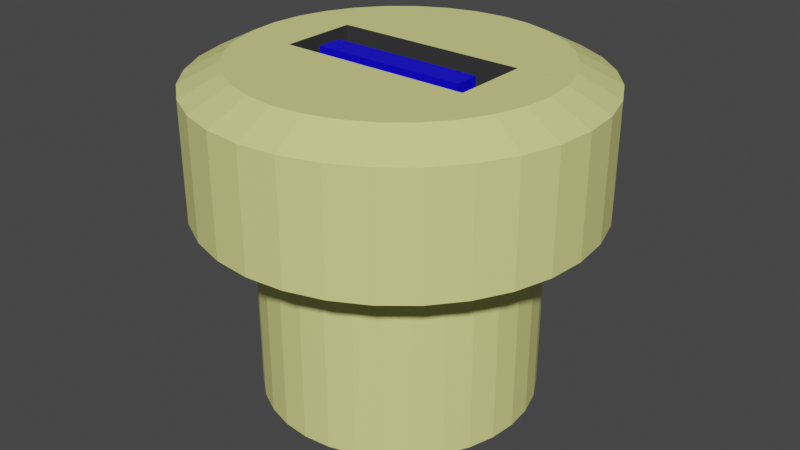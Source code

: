 # Source: usb_slotblend.blend  (saved by Blender 2.93.21; exported with 4.5.12 LTS)
import bpy
from mathutils import Matrix  # noqa: F401  (used for matrix-valued properties, if any)

bpy.ops.wm.read_factory_settings(use_empty=True)
scene = bpy.context.scene
scene.name = 'Scene'

# ---- collections
col_collection = bpy.data.collections.new('Collection'); scene.collection.children.link(col_collection)

# ---- materials (node trees are filled in below, after node groups)
mat_blue = bpy.data.materials.new('Blue')
mat_blue.use_transparent_shadow = False
mat_base = bpy.data.materials.new('Base')
mat_base.use_transparent_shadow = False
mat_metal = bpy.data.materials.new('Metal')
mat_metal.use_transparent_shadow = False

# ---- material node trees
mat_blue.use_nodes = True; mat_blue.node_tree.nodes.clear()
_N = mat_blue.node_tree.nodes; _L = mat_blue.node_tree.links
n0 = _N.new('ShaderNodeBsdfPrincipled'); n0.name = 'Principled BSDF'; n0.location = (10, 300)
n0.distribution = 'GGX'
n0.subsurface_method = 'BURLEY'
n0.inputs[0].default_value = (0.004765, 0.0, 0.8, 1.0)
n0.inputs[3].default_value = 1.45
n0.inputs[27].default_value = (0.0, 0.0, 0.0, 1.0)
n0.inputs[28].default_value = 1.0
n1 = _N.new('ShaderNodeOutputMaterial'); n1.name = 'Material Output'; n1.location = (300, 300)
_L.new(n0.outputs[0], n1.inputs[0])
n1.is_active_output = True
mat_base.use_nodes = True; mat_base.node_tree.nodes.clear()
_N = mat_base.node_tree.nodes; _L = mat_base.node_tree.links
n0 = _N.new('ShaderNodeBsdfPrincipled'); n0.name = 'Principled BSDF'; n0.location = (10, 300)
n0.distribution = 'GGX'
n0.subsurface_method = 'BURLEY'
n0.inputs[0].default_value = (0.8, 0.7943, 0.2793, 1.0)
n0.inputs[3].default_value = 1.45
n0.inputs[27].default_value = (0.0, 0.0, 0.0, 1.0)
n0.inputs[28].default_value = 1.0
n1 = _N.new('ShaderNodeOutputMaterial'); n1.name = 'Material Output'; n1.location = (300, 300)
_L.new(n0.outputs[0], n1.inputs[0])
n1.is_active_output = True
mat_metal.use_nodes = True; mat_metal.node_tree.nodes.clear()
_N = mat_metal.node_tree.nodes; _L = mat_metal.node_tree.links
n0 = _N.new('ShaderNodeBsdfPrincipled'); n0.name = 'Principled BSDF'; n0.location = (10, 300)
n0.distribution = 'GGX'
n0.subsurface_method = 'BURLEY'
n0.inputs[0].default_value = (0.04045, 0.04045, 0.04045, 1.0)
n0.inputs[3].default_value = 1.45
n0.inputs[27].default_value = (0.0, 0.0, 0.0, 1.0)
n0.inputs[28].default_value = 1.0
n1 = _N.new('ShaderNodeOutputMaterial'); n1.name = 'Material Output'; n1.location = (300, 300)
_L.new(n0.outputs[0], n1.inputs[0])
n1.is_active_output = True

# ---- world
world_world = bpy.data.worlds.new('World'); scene.world = world_world
world_world.use_nodes = True; world_world.node_tree.nodes.clear()
_N = world_world.node_tree.nodes; _L = world_world.node_tree.links
n0 = _N.new('ShaderNodeOutputWorld'); n0.name = 'World Output'; n0.location = (300, 300)
n1 = _N.new('ShaderNodeBackground'); n1.name = 'Background'; n1.location = (10, 300)
n1.inputs[0].default_value = (0.05088, 0.05088, 0.05088, 1.0)
_L.new(n1.outputs[0], n0.inputs[0])
n0.is_active_output = True
world_world.color = (0.05088, 0.05088, 0.05088)
world_world.use_sun_shadow = False
world_world.sun_shadow_jitter_overblur = 0.0

# ---- meshes
me_cylinder = bpy.data.meshes.new('Cylinder')
me_cylinder.from_pydata([(0.0, 1.0, -1.0), (0.0, 1.0, 1.0), (0.1951, 0.9808, -1.0), (0.1951, 0.9808, 1.0), (0.3827, 0.9239, -1.0), (0.3827, 0.9239, 1.0), (0.5556, 0.8315, -1.0), (0.5556, 0.8315, 1.0), (0.7071, 0.7071, -1.0), (0.7071, 0.7071, 1.0), (0.8315, 0.5556, -1.0), (0.8315, 0.5556, 1.0), (0.9239, 0.3827, -1.0), (0.9239, 0.3827, 1.0), (0.9808, 0.1951, -1.0), (0.9808, 0.1951, 1.0), (1.0, -4.371e-08, -1.0), (1.0, -4.371e-08, 1.0), (0.9808, -0.1951, -1.0), (0.9808, -0.1951, 1.0), (0.9239, -0.3827, -1.0), (0.9239, -0.3827, 1.0), (0.8315, -0.5556, -1.0), (0.8315, -0.5556, 1.0), (0.7071, -0.7071, -1.0), (0.7071, -0.7071, 1.0), (0.5556, -0.8315, -1.0), (0.5556, -0.8315, 1.0), (0.3827, -0.9239, -1.0), (0.3827, -0.9239, 1.0), (0.1951, -0.9808, -1.0), (0.1951, -0.9808, 1.0), (-8.742e-08, -1.0, -1.0), (-8.742e-08, -1.0, 1.0), (-0.1951, -0.9808, -1.0), (-0.1951, -0.9808, 1.0), (-0.3827, -0.9239, -1.0), (-0.3827, -0.9239, 1.0), (-0.5556, -0.8315, -1.0), (-0.5556, -0.8315, 1.0), (-0.7071, -0.7071, -1.0), (-0.7071, -0.7071, 1.0), (-0.8315, -0.5556, -1.0), (-0.8315, -0.5556, 1.0), (-0.9239, -0.3827, -1.0), (-0.9239, -0.3827, 1.0), (-0.9808, -0.1951, -1.0), (-0.9808, -0.1951, 1.0), (-1.0, 1.192e-08, -1.0), (-1.0, 1.192e-08, 1.0), (-0.9808, 0.1951, -1.0), (-0.9808, 0.1951, 1.0), (-0.9239, 0.3827, -1.0), (-0.9239, 0.3827, 1.0), (-0.8315, 0.5556, -1.0), (-0.8315, 0.5556, 1.0), (-0.7071, 0.7071, -1.0), (-0.7071, 0.7071, 1.0), (-0.5556, 0.8315, -1.0), (-0.5556, 0.8315, 1.0), (-0.3827, 0.9239, -1.0), (-0.3827, 0.9239, 1.0), (-0.1951, 0.9808, -1.0), (-0.1951, 0.9808, 1.0), (4.191e-09, 0.7, -1.0), (0.1366, 0.6865, -1.0), (0.2679, 0.6467, -1.0), (0.3889, 0.582, -1.0), (0.495, 0.495, -1.0), (0.582, 0.3889, -1.0), (0.6467, 0.2679, -1.0), (0.6865, 0.1366, -1.0), (0.7, -3.619e-08, -1.0), (0.6865, -0.1366, -1.0), (0.6467, -0.2679, -1.0), (0.582, -0.3889, -1.0), (0.495, -0.495, -1.0), (0.3889, -0.582, -1.0), (0.2679, -0.6467, -1.0), (0.1366, -0.6865, -1.0), (-5.7e-08, -0.7, -1.0), (-0.1366, -0.6865, -1.0), (-0.2679, -0.6467, -1.0), (-0.3889, -0.582, -1.0), (-0.495, -0.495, -1.0), (-0.582, -0.3889, -1.0), (-0.6467, -0.2679, -1.0), (-0.6865, -0.1366, -1.0), (-0.7, 2.759e-09, -1.0), (-0.6865, 0.1366, -1.0), (-0.6467, 0.2679, -1.0), (-0.582, 0.3889, -1.0), (-0.495, 0.495, -1.0), (-0.3889, 0.582, -1.0), (-0.2679, 0.6467, -1.0), (-0.1366, 0.6865, -1.0), (2.319e-08, 0.7, -4.333), (0.1366, 0.6865, -4.333), (0.2679, 0.6467, -4.333), (0.3889, 0.582, -4.333), (0.495, 0.495, -4.333), (0.582, 0.3889, -4.333), (0.6467, 0.2679, -4.333), (0.6865, 0.1366, -4.333), (0.7, -3.619e-08, -4.333), (0.6865, -0.1366, -4.333), (0.6467, -0.2679, -4.333), (0.582, -0.3889, -4.333), (0.495, -0.495, -4.333), (0.3889, -0.582, -4.333), (0.2679, -0.6467, -4.333), (0.1366, -0.6865, -4.333), (-3.801e-08, -0.7, -4.333), (-0.1366, -0.6865, -4.333), (-0.2679, -0.6467, -4.333), (-0.3889, -0.582, -4.333), (-0.495, -0.495, -4.333), (-0.582, -0.3889, -4.333), (-0.6467, -0.2679, -4.333), (-0.6865, -0.1366, -4.333), (-0.7, 2.759e-09, -4.333), (-0.6865, 0.1366, -4.333), (-0.6467, 0.2679, -4.333), (-0.582, 0.3889, -4.333), (-0.495, 0.495, -4.333), (-0.3889, 0.582, -4.333), (-0.2679, 0.6467, -4.333), (-0.1366, 0.6865, -4.333), (0.1561, 0.7846, 1.333), (2.794e-09, 0.8, 1.333), (0.3061, 0.7391, 1.333), (0.4445, 0.6652, 1.333), (0.5657, 0.5657, 1.333), (0.6652, 0.4445, 1.333), (0.7391, 0.3061, 1.333), (0.7846, 0.1561, 1.333), (0.8, -3.869e-08, 1.333), (0.7846, -0.1561, 1.333), (0.7391, -0.3061, 1.333), (0.6652, -0.4445, 1.333), (0.5657, -0.5657, 1.333), (0.4445, -0.6652, 1.333), (0.3061, -0.7391, 1.333), (0.1561, -0.7846, 1.333), (-6.714e-08, -0.8, 1.333), (-0.1561, -0.7846, 1.333), (-0.3061, -0.7391, 1.333), (-0.4445, -0.6652, 1.333), (-0.5657, -0.5657, 1.333), (-0.6652, -0.4445, 1.333), (-0.7391, -0.3061, 1.333), (-0.7846, -0.1561, 1.333), (-0.8, 5.815e-09, 1.333), (-0.7846, 0.1561, 1.333), (-0.7391, 0.3061, 1.333), (-0.6652, 0.4445, 1.333), (-0.5657, 0.5657, 1.333), (-0.4445, 0.6652, 1.333), (-0.3061, 0.7391, 1.333), (-0.1561, 0.7846, 1.333), (0.1405, 0.7062, 1.333), (4.889e-09, 0.72, 1.333), (0.2755, 0.6652, 1.333), (0.4, 0.5987, 1.333), (0.5091, 0.5091, 1.333), (0.5987, 0.4, 1.333), (0.6652, 0.2755, 1.333), (0.7062, 0.1405, 1.333), (0.72, -3.482e-08, 1.333), (0.7062, -0.1405, 1.333), (0.6652, -0.2755, 1.333), (0.5987, -0.4, 1.333), (0.5091, -0.5091, 1.333), (0.4, -0.5987, 1.333), (0.2755, -0.6652, 1.333), (0.1405, -0.7062, 1.333), (-5.805e-08, -0.72, 1.333), (-0.1405, -0.7062, 1.333), (-0.2755, -0.6652, 1.333), (-0.4, -0.5987, 1.333), (-0.5091, -0.5091, 1.333), (-0.5987, -0.4, 1.333), (-0.6652, -0.2755, 1.333), (-0.7062, -0.1405, 1.333), (-0.72, 5.233e-09, 1.333), (-0.7062, 0.1405, 1.333), (-0.6652, 0.2755, 1.333), (-0.5987, 0.4, 1.333), (-0.5091, 0.5091, 1.333), (-0.4, 0.5987, 1.333), (-0.2755, 0.6652, 1.333), (-0.1405, 0.7062, 1.333), (0.1405, 0.7062, 1.333), (4.889e-09, 0.72, 1.333), (0.2755, 0.6652, 1.333), (0.4, 0.5987, 1.333), (0.5091, 0.5091, 1.333), (0.5987, 0.4, 1.333), (0.6652, 0.2755, 1.333), (0.7062, 0.1405, 1.333), (0.72, -3.482e-08, 1.333), (0.7062, -0.1405, 1.333), (0.6652, -0.2755, 1.333), (0.5987, -0.4, 1.333), (0.5091, -0.5091, 1.333), (0.4, -0.5987, 1.333), (0.2755, -0.6652, 1.333), (0.1405, -0.7062, 1.333), (-5.805e-08, -0.72, 1.333), (-0.1405, -0.7062, 1.333), (-0.2755, -0.6652, 1.333), (-0.4, -0.5987, 1.333), (-0.5091, -0.5091, 1.333), (-0.5987, -0.4, 1.333), (-0.6652, -0.2755, 1.333), (-0.7062, -0.1405, 1.333), (-0.72, 5.233e-09, 1.333), (-0.7062, 0.1405, 1.333), (-0.6652, 0.2755, 1.333), (-0.5987, 0.4, 1.333), (-0.5091, 0.5091, 1.333), (-0.4, 0.5987, 1.333), (-0.2755, 0.6652, 1.333), (-0.1405, 0.7062, 1.333), (-0.5, -0.2, -1.77), (-0.5, 0.2, -1.77), (0.5, -0.2, -1.77), (0.5, 0.2, -1.77), (0.5, -0.2, 1.333), (0.5, 0.2, 1.333), (0.5, -0.1324, 1.333), (-0.5, -0.2, 1.333), (-0.5, 0.2, 1.333), (-0.5, -0.1, -1.77), (-0.5, 0.0, -1.77), (-0.5, 0.1, -1.77), (0.5, -0.1, -1.77), (0.5, 0.0, -1.77), (0.5, 0.1, -1.77), (-0.5, -0.1, 1.333), (-0.5, 0.0, 1.333), (-0.5, 0.1, 1.333), (-0.4, -0.1, -1.77), (-0.4, 0.03, -1.77), (0.4, -0.1, -1.77), (0.4, 0.03, -1.77), (-0.4, -0.1, 1.297), (-0.4, 0.03, 1.297), (0.4, -0.1, 1.297), (0.4, 0.03, 1.297), (-0.5, 0.2, -0.385), (0.0, 0.2, -1.77), (0.0, 0.2, 1.333), (0.5, 0.2, -0.385), (0.0, 0.2, -0.385), (-0.5, 0.2, 0.3075), (0.25, 0.2, -1.77), (-0.25, 0.2, 1.333), (0.5, 0.2, 0.3075), (-0.5, 0.2, -1.078), (-0.25, 0.2, -1.77), (0.25, 0.2, 1.333), (0.5, 0.2, -1.078), (0.25, 0.2, -0.385), (-0.25, 0.2, -0.385), (0.0, 0.2, 0.3075), (0.0, 0.2, -1.078), (-0.25, 0.2, -1.078), (0.25, 0.2, -1.078), (-0.5, 0.2, 0.6537), (0.375, 0.2, -1.77), (-0.375, 0.2, 1.333), (0.5, 0.2, 0.6537), (-0.5, 0.2, -0.7313), (-0.125, 0.2, -1.77), (0.125, 0.2, 1.333), (0.5, 0.2, -0.7313), (0.375, 0.2, -0.385), (-0.125, 0.2, -0.385), (0.0, 0.2, 0.6537), (0.0, 0.2, -0.7313), (-0.5, 0.2, -0.03876), (0.125, 0.2, -1.77), (-0.125, 0.2, 1.333), (0.5, 0.2, -0.03876), (-0.5, 0.2, -1.424), (-0.375, 0.2, -1.77), (0.375, 0.2, 1.333), (0.5, 0.2, -1.424), (0.125, 0.2, -0.385), (-0.375, 0.2, -0.385), (0.0, 0.2, -0.03876), (0.0, 0.2, -1.424), (-0.125, 0.2, -1.078), (-0.375, 0.2, -1.078), (-0.25, 0.2, -0.7313), (-0.25, 0.2, -1.424), (-0.125, 0.2, 0.3075), (-0.375, 0.2, 0.3075), (-0.25, 0.2, 0.6537), (-0.25, 0.2, -0.03876), (0.375, 0.2, 0.3075), (0.125, 0.2, 0.3075), (0.25, 0.2, 0.6537), (0.25, 0.2, -0.03876), (0.375, 0.2, -1.078), (0.125, 0.2, -1.078), (0.25, 0.2, -0.7313), (0.25, 0.2, -1.424), (0.125, 0.2, -1.424), (0.125, 0.2, -0.7313), (0.375, 0.2, -0.7313), (0.125, 0.2, -0.03876), (0.125, 0.2, 0.6537), (0.375, 0.2, 0.6537), (-0.375, 0.2, -0.03876), (-0.375, 0.2, 0.6537), (-0.125, 0.2, 0.6537), (-0.375, 0.2, -1.424), (-0.375, 0.2, -0.7313), (-0.125, 0.2, -0.7313), (-0.125, 0.2, -1.424), (-0.125, 0.2, -0.03876), (0.375, 0.2, -0.03876), (0.375, 0.2, -1.424), (-0.375, 0.25, 0.3075), (-0.25, 0.25, 0.3075), (-0.25, 0.25, -0.03876), (0.125, 0.25, 0.3075), (0.25, 0.25, 0.3075), (0.25, 0.25, -0.03876), (-0.125, 0.25, 0.3075), (-0.25, 0.25, 0.6537), (0.375, 0.25, 0.3075), (0.25, 0.25, 0.6537), (0.125, 0.25, -0.03876), (0.125, 0.25, 0.6537), (0.375, 0.25, 0.6537), (-0.375, 0.25, -0.03876), (-0.375, 0.25, 0.6537), (-0.125, 0.25, 0.6537), (-0.125, 0.25, -0.03876), (0.375, 0.25, -0.03876)], [], [(0, 1, 3, 2), (2, 3, 5, 4), (4, 5, 7, 6), (6, 7, 9, 8), (8, 9, 11, 10), (10, 11, 13, 12), (12, 13, 15, 14), (14, 15, 17, 16), (16, 17, 19, 18), (18, 19, 21, 20), (20, 21, 23, 22), (22, 23, 25, 24), (24, 25, 27, 26), (26, 27, 29, 28), (28, 29, 31, 30), (30, 31, 33, 32), (32, 33, 35, 34), (34, 35, 37, 36), (36, 37, 39, 38), (38, 39, 41, 40), (40, 41, 43, 42), (42, 43, 45, 44), (44, 45, 47, 46), (46, 47, 49, 48), (48, 49, 51, 50), (50, 51, 53, 52), (52, 53, 55, 54), (54, 55, 57, 56), (56, 57, 59, 58), (58, 59, 61, 60), (17, 15, 135, 136), (60, 61, 63, 62), (62, 63, 1, 0), (32, 34, 81, 80), (84, 85, 117, 116), (50, 52, 90, 89), (6, 8, 68, 67), (24, 26, 77, 76), (42, 44, 86, 85), (60, 62, 95, 94), (16, 18, 73, 72), (34, 36, 82, 81), (52, 54, 91, 90), (8, 10, 69, 68), (26, 28, 78, 77), (44, 46, 87, 86), (0, 2, 65, 64), (62, 0, 64, 95), (18, 20, 74, 73), (36, 38, 83, 82), (54, 56, 92, 91), (10, 12, 70, 69), (28, 30, 79, 78), (46, 48, 88, 87), (2, 4, 66, 65), (20, 22, 75, 74), (38, 40, 84, 83), (56, 58, 93, 92), (12, 14, 71, 70), (30, 32, 80, 79), (48, 50, 89, 88), (4, 6, 67, 66), (22, 24, 76, 75), (40, 42, 85, 84), (58, 60, 94, 93), (14, 16, 72, 71), (127, 96, 97, 98, 99, 100, 101, 102, 103, 104, 105, 106, 107, 108, 109, 110, 111, 112, 113, 114, 115, 116, 117, 118, 119, 120, 121, 122, 123, 124, 125, 126), (71, 72, 104, 103), (85, 86, 118, 117), (72, 73, 105, 104), (86, 87, 119, 118), (73, 74, 106, 105), (87, 88, 120, 119), (74, 75, 107, 106), (88, 89, 121, 120), (75, 76, 108, 107), (89, 90, 122, 121), (76, 77, 109, 108), (90, 91, 123, 122), (77, 78, 110, 109), (64, 65, 97, 96), (91, 92, 124, 123), (78, 79, 111, 110), (65, 66, 98, 97), (92, 93, 125, 124), (79, 80, 112, 111), (66, 67, 99, 98), (93, 94, 126, 125), (80, 81, 113, 112), (67, 68, 100, 99), (94, 95, 127, 126), (81, 82, 114, 113), (68, 69, 101, 100), (95, 64, 96, 127), (82, 83, 115, 114), (69, 70, 102, 101), (83, 84, 116, 115), (70, 71, 103, 102), (149, 148, 180, 181), (35, 33, 144, 145), (53, 51, 153, 154), (9, 7, 131, 132), (27, 25, 140, 141), (45, 43, 149, 150), (63, 61, 158, 159), (19, 17, 136, 137), (37, 35, 145, 146), (55, 53, 154, 155), (11, 9, 132, 133), (29, 27, 141, 142), (47, 45, 150, 151), (3, 1, 129, 128), (1, 63, 159, 129), (21, 19, 137, 138), (39, 37, 146, 147), (57, 55, 155, 156), (13, 11, 133, 134), (31, 29, 142, 143), (49, 47, 151, 152), (5, 3, 128, 130), (23, 21, 138, 139), (41, 39, 147, 148), (59, 57, 156, 157), (15, 13, 134, 135), (33, 31, 143, 144), (51, 49, 152, 153), (7, 5, 130, 131), (25, 23, 139, 140), (43, 41, 148, 149), (61, 59, 157, 158), (184, 183, 215, 216), (136, 135, 167, 168), (150, 149, 181, 182), (137, 136, 168, 169), (151, 150, 182, 183), (138, 137, 169, 170), (152, 151, 183, 184), (139, 138, 170, 171), (153, 152, 184, 185), (140, 139, 171, 172), (154, 153, 185, 186), (141, 140, 172, 173), (155, 154, 186, 187), (142, 141, 173, 174), (128, 129, 161, 160), (156, 155, 187, 188), (143, 142, 174, 175), (130, 128, 160, 162), (157, 156, 188, 189), (144, 143, 175, 176), (131, 130, 162, 163), (158, 157, 189, 190), (145, 144, 176, 177), (132, 131, 163, 164), (159, 158, 190, 191), (146, 145, 177, 178), (133, 132, 164, 165), (129, 159, 191, 161), (147, 146, 178, 179), (134, 133, 165, 166), (148, 147, 179, 180), (135, 134, 166, 167), (198, 197, 229, 230, 201, 200, 199), (197, 196, 195, 194, 192, 193, 223, 222, 221, 220, 219, 218, 217, 216, 215, 214, 213, 212, 211, 210, 209, 208, 207, 206, 205, 204, 203, 202, 201, 230, 228, 231, 239, 240, 241, 232, 271, 257, 283, 252, 275, 261, 287, 229), (171, 170, 202, 203), (185, 184, 216, 217), (172, 171, 203, 204), (186, 185, 217, 218), (173, 172, 204, 205), (187, 186, 218, 219), (174, 173, 205, 206), (160, 161, 193, 192), (188, 187, 219, 220), (175, 174, 206, 207), (162, 160, 192, 194), (189, 188, 220, 221), (176, 175, 207, 208), (163, 162, 194, 195), (190, 189, 221, 222), (177, 176, 208, 209), (164, 163, 195, 196), (191, 190, 222, 223), (178, 177, 209, 210), (165, 164, 196, 197), (161, 191, 223, 193), (179, 178, 210, 211), (166, 165, 197, 198), (180, 179, 211, 212), (167, 166, 198, 199), (181, 180, 212, 213), (168, 167, 199, 200), (182, 181, 213, 214), (169, 168, 200, 201), (183, 182, 214, 215), (170, 169, 201, 202), (241, 235, 225, 285, 259, 273, 250, 281, 255, 269, 232), (324, 270, 227, 288), (227, 238, 237, 236, 226, 228, 230, 229, 272, 258, 284, 253, 276, 262, 288), (226, 224, 231, 228), (233, 224, 226, 236), (225, 235, 238, 227, 270, 256, 282, 251, 274, 260, 286), (235, 234, 237, 238), (236, 237, 245, 244), (231, 224, 233, 239), (239, 233, 234, 240), (240, 234, 235, 241), (242, 244, 248, 246), (233, 236, 244, 242), (234, 233, 242, 243), (237, 234, 243, 245), (247, 246, 248, 249), (244, 245, 249, 248), (245, 243, 247, 249), (243, 242, 246, 247), (323, 277, 253, 284), (322, 278, 254, 291), (321, 274, 251, 292), (320, 293, 266, 280), (319, 294, 267, 295), (318, 286, 260, 296), (317, 297, 265, 279), (302, 312, 335, 328), (315, 290, 264, 300), (314, 301, 258, 272), (314, 303, 334, 337), (312, 289, 263, 304), (311, 305, 262, 276), (310, 306, 268, 307), (309, 282, 256, 308), (306, 309, 308, 268), (266, 292, 309, 306), (292, 251, 282, 309), (289, 310, 307, 263), (254, 280, 310, 289), (280, 266, 306, 310), (277, 311, 276, 253), (263, 307, 311, 277), (307, 268, 305, 311), (323, 301, 333, 342), (265, 291, 312, 302), (291, 254, 289, 312), (275, 313, 303, 261), (252, 279, 313, 275), (279, 265, 302, 313), (287, 314, 272, 229), (261, 303, 314, 287), (299, 316, 339, 332), (297, 317, 340, 331), (255, 281, 315, 298), (281, 250, 290, 315), (271, 316, 299, 257), (232, 269, 316, 271), (269, 255, 298, 316), (283, 317, 279, 252), (257, 299, 317, 283), (304, 323, 342, 330), (294, 318, 296, 267), (259, 285, 318, 294), (285, 225, 286, 318), (290, 319, 295, 264), (250, 273, 319, 290), (273, 259, 294, 319), (278, 320, 280, 254), (264, 295, 320, 278), (295, 267, 293, 320), (293, 321, 292, 266), (267, 296, 321, 293), (296, 260, 274, 321), (297, 322, 291, 265), (312, 304, 330, 335), (300, 264, 278, 322), (301, 323, 284, 258), (313, 302, 328, 336), (304, 263, 277, 323), (305, 324, 288, 262), (268, 308, 324, 305), (308, 256, 270, 324), (339, 325, 326, 332), (336, 328, 329, 334), (328, 335, 330, 329), (334, 329, 333, 337), (325, 338, 327, 326), (332, 326, 331, 340), (326, 327, 341, 331), (329, 330, 342, 333), (301, 314, 337, 333), (303, 313, 336, 334), (300, 322, 341, 327), (316, 298, 325, 339), (315, 300, 327, 338), (322, 297, 331, 341), (317, 299, 332, 340), (298, 315, 338, 325)])
me_cylinder.polygons.foreach_set('material_index', [1, 1, 1, 1, 1, 1, 1, 1, 1, 1, 1, 1, 1, 1, 1, 1, 1, 1, 1, 1, 1, 1, 1, 1, 1, 1, 1, 1, 1, 1, 1, 1, 1, 1, 1, 1, 1, 1, 1, 1, 1, 1, 1, 1, 1, 1, 1, 1, 1, 1, 1, 1, 1, 1, 1, 1, 1, 1, 1, 1, 1, 1, 1, 1, 1, 1, 1, 1, 1, 1, 1, 1, 1, 1, 1, 1, 1, 1, 1, 1, 1, 1, 1, 1, 1, 1, 1, 1, 1, 1, 1, 1, 1, 1, 1, 1, 1, 1, 1, 1, 1, 1, 1, 1, 1, 1, 1, 1, 1, 1, 1, 1, 1, 1, 1, 1, 1, 1, 1, 1, 1, 1, 1, 1, 1, 1, 1, 1, 1, 1, 0, 1, 1, 1, 1, 1, 1, 1, 1, 1, 1, 1, 1, 1, 1, 1, 1, 1, 1, 1, 1, 1, 1, 1, 1, 1, 1, 1, 1, 1, 1, 1, 1, 1, 0, 0, 0, 0, 0, 0, 0, 0, 0, 0, 0, 0, 0, 0, 0, 0, 0, 0, 0, 0, 0, 0, 0, 0, 0, 0, 0, 0, 0, 0, 0, 2, 2, 2, 2, 2, 2, 2, 2, 2, 2, 2, 0, 0, 2, 0, 0, 0, 0, 0, 2, 2, 2, 2, 2, 2, 2, 2, 2, 2, 2, 2, 2, 2, 2, 2, 2, 2, 2, 2, 2, 2, 2, 2, 2, 2, 2, 2, 2, 2, 2, 2, 2, 2, 2, 2, 2, 2, 2, 2, 2, 2, 2, 2, 2, 2, 2, 2, 2, 2, 2, 2, 2, 2, 2, 2, 2, 2, 2, 2, 2, 2, 2, 2, 2, 2, 2, 2, 2, 2, 2, 2, 2, 2, 2, 2, 2, 2, 2])
_uv = me_cylinder.uv_layers.new(name='UVMap')
_uv.uv.foreach_set('vector', [0.3175, 0.2774, 0.3175, 0.04261, 0.3404, 0.04246, 0.3404, 0.2773, 0.3404, 0.2773, 0.3404, 0.04246, 0.3625, 0.042, 0.3625, 0.2768, 0.3625, 0.2768, 0.3625, 0.042, 0.3828, 0.04126, 0.3828, 0.2761, 0.3828, 0.2761, 0.3828, 0.04126, 0.4007, 0.04027, 0.4007, 0.2751, 0.4007, 0.279, 0.4007, 0.5142, 0.3828, 0.5135, 0.3828, 0.2784, 0.3828, 0.2784, 0.3828, 0.5135, 0.3625, 0.513, 0.3625, 0.2779, 0.3625, 0.2779, 0.3625, 0.513, 0.3404, 0.5127, 0.3404, 0.2775, 0.3404, 0.2775, 0.3404, 0.5127, 0.3175, 0.5126, 0.3175, 0.2774, 0.3175, 0.2774, 0.3175, 0.5126, 0.2945, 0.5127, 0.2945, 0.2775, 0.2945, 0.2775, 0.2945, 0.5127, 0.2724, 0.513, 0.2724, 0.2779, 0.2724, 0.2779, 0.2724, 0.513, 0.2521, 0.5135, 0.2521, 0.2784, 0.2521, 0.2784, 0.2521, 0.5135, 0.2342, 0.5142, 0.2342, 0.279, 0.5671, 0.0004529, 0.5671, 0.2358, 0.5493, 0.2356, 0.5493, 0.0002606, 0.5493, 0.0002606, 0.5493, 0.2356, 0.5289, 0.2355, 0.5289, 0.0001177, 0.5289, 0.0001177, 0.5289, 0.2355, 0.5068, 0.2354, 0.5068, 2.968e-05, 0.5068, 2.968e-05, 0.5068, 0.2354, 0.4839, 0.2353, 0.4839, 0.0, 0.4839, 0.0, 0.4839, 0.2353, 0.4609, 0.2354, 0.4609, 2.968e-05, 0.4609, 2.968e-05, 0.4609, 0.2354, 0.4388, 0.2355, 0.4388, 0.0001177, 0.4388, 0.0001177, 0.4388, 0.2355, 0.4185, 0.2356, 0.4185, 0.0002606, 0.4185, 0.0002606, 0.4185, 0.2356, 0.4007, 0.2358, 0.4007, 0.0004528, 0.1664, 0.2361, 0.1664, 0.4711, 0.1486, 0.4703, 0.1486, 0.2353, 0.1486, 0.2353, 0.1486, 0.4703, 0.1283, 0.4697, 0.1283, 0.2347, 0.1283, 0.2347, 0.1283, 0.4697, 0.1062, 0.4694, 0.1062, 0.2344, 0.1062, 0.2344, 0.1062, 0.4694, 0.08322, 0.4693, 0.08322, 0.2342, 0.08322, 0.2342, 0.08322, 0.4693, 0.06026, 0.4694, 0.06026, 0.2344, 0.06026, 0.2344, 0.06026, 0.4694, 0.03818, 0.4697, 0.03818, 0.2347, 0.03818, 0.2347, 0.03818, 0.4697, 0.01783, 0.4703, 0.01783, 0.2353, 0.01783, 0.2353, 0.01783, 0.4703, 0.0, 0.4711, 0.0, 0.2361, 0.2342, 0.2751, 0.2342, 0.04027, 0.2521, 0.04126, 0.2521, 0.2761, 0.2521, 0.2761, 0.2521, 0.04126, 0.2724, 0.042, 0.2724, 0.2768, 0.3175, 0.5126, 0.3404, 0.5127, 0.3358, 0.5529, 0.3175, 0.5528, 0.2724, 0.2768, 0.2724, 0.042, 0.2945, 0.04246, 0.2945, 0.2773, 0.2945, 0.2773, 0.2945, 0.04246, 0.3175, 0.04261, 0.3175, 0.2774, 0.2297, 0.08296, 0.2342, 0.1056, 0.1991, 0.109, 0.196, 0.0932, 0.6337, 0.6683, 0.6212, 0.6677, 0.6212, 0.276, 0.6337, 0.2765, 0.1287, 0.2342, 0.1056, 0.2342, 0.109, 0.1991, 0.1252, 0.1991, 0.004501, 0.08296, 0.01333, 0.06164, 0.04447, 0.07828, 0.03829, 0.0932, 0.1726, 0.01333, 0.1918, 0.02615, 0.1694, 0.05344, 0.156, 0.04447, 0.2081, 0.1918, 0.1918, 0.2081, 0.1694, 0.1808, 0.1808, 0.1694, 0.02615, 0.1918, 0.01333, 0.1726, 0.04447, 0.156, 0.05344, 0.1694, 0.08296, 0.004501, 0.1056, 0.0, 0.109, 0.03514, 0.0932, 0.03829, 0.2342, 0.1056, 0.2342, 0.1287, 0.1991, 0.1252, 0.1991, 0.109, 0.1056, 0.2342, 0.08296, 0.2297, 0.0932, 0.196, 0.109, 0.1991, 0.01333, 0.06164, 0.02615, 0.04246, 0.05344, 0.06486, 0.04447, 0.07828, 0.1918, 0.02615, 0.2081, 0.04246, 0.1808, 0.06486, 0.1694, 0.05344, 0.1918, 0.2081, 0.1726, 0.2209, 0.156, 0.1898, 0.1694, 0.1808, 0.004501, 0.1513, 0.0, 0.1287, 0.03514, 0.1252, 0.03829, 0.141, 0.01333, 0.1726, 0.004501, 0.1513, 0.03829, 0.141, 0.04447, 0.156, 0.1056, 0.0, 0.1287, 0.0, 0.1252, 0.03514, 0.109, 0.03514, 0.2342, 0.1287, 0.2297, 0.1513, 0.196, 0.141, 0.1991, 0.1252, 0.08296, 0.2297, 0.06164, 0.2209, 0.07828, 0.1898, 0.0932, 0.196, 0.02615, 0.04246, 0.04246, 0.02615, 0.06486, 0.05344, 0.05344, 0.06486, 0.2081, 0.04246, 0.2209, 0.06164, 0.1898, 0.07828, 0.1808, 0.06486, 0.1726, 0.2209, 0.1513, 0.2297, 0.141, 0.196, 0.156, 0.1898, 0.0, 0.1287, 0.0, 0.1056, 0.03514, 0.109, 0.03514, 0.1252, 0.1287, 0.0, 0.1513, 0.004501, 0.141, 0.03829, 0.1252, 0.03514, 0.2297, 0.1513, 0.2209, 0.1726, 0.1898, 0.156, 0.196, 0.141, 0.06164, 0.2209, 0.04246, 0.2081, 0.06486, 0.1808, 0.07828, 0.1898, 0.04246, 0.02615, 0.06164, 0.01333, 0.07828, 0.04447, 0.06486, 0.05344, 0.2209, 0.06164, 0.2297, 0.08296, 0.196, 0.0932, 0.1898, 0.07828, 0.1513, 0.2297, 0.1287, 0.2342, 0.1252, 0.1991, 0.141, 0.196, 0.0, 0.1056, 0.004501, 0.08296, 0.03829, 0.0932, 0.03514, 0.109, 0.1513, 0.004501, 0.1726, 0.01333, 0.156, 0.04447, 0.141, 0.03829, 0.2209, 0.1726, 0.2081, 0.1918, 0.1808, 0.1694, 0.1898, 0.156, 0.04246, 0.2081, 0.02615, 0.1918, 0.05344, 0.1694, 0.06486, 0.1808, 0.06164, 0.01333, 0.08296, 0.004501, 0.0932, 0.03829, 0.07828, 0.04447, 0.419, 0.698, 0.4304, 0.6866, 0.4438, 0.6776, 0.4587, 0.6714, 0.4746, 0.6683, 0.4907, 0.6683, 0.5066, 0.6714, 0.5215, 0.6776, 0.5349, 0.6866, 0.5463, 0.698, 0.5553, 0.7114, 0.5615, 0.7263, 0.5646, 0.7422, 0.5646, 0.7583, 0.5615, 0.7742, 0.5553, 0.7891, 0.5463, 0.8025, 0.5349, 0.8139, 0.5215, 0.8229, 0.5066, 0.8291, 0.4907, 0.8322, 0.4746, 0.8322, 0.4587, 0.8291, 0.4438, 0.8229, 0.4304, 0.8139, 0.419, 0.8025, 0.41, 0.7891, 0.4038, 0.7742, 0.4007, 0.7583, 0.4007, 0.7422, 0.4038, 0.7263, 0.41, 0.7114, 0.708, 0.6672, 0.6919, 0.6671, 0.6919, 0.2752, 0.708, 0.2753, 0.6212, 0.6677, 0.6069, 0.6673, 0.6069, 0.2756, 0.6212, 0.276, 0.6919, 0.6671, 0.6759, 0.6672, 0.6759, 0.2753, 0.6919, 0.2752, 0.6069, 0.6673, 0.5915, 0.667, 0.5915, 0.2753, 0.6069, 0.2756, 0.6759, 0.6672, 0.6604, 0.6674, 0.6604, 0.2755, 0.6759, 0.2753, 0.5915, 0.667, 0.5754, 0.667, 0.5754, 0.2752, 0.5915, 0.2753, 0.6604, 0.6674, 0.6462, 0.6677, 0.6462, 0.2759, 0.6604, 0.2755, 0.5754, 0.667, 0.5593, 0.667, 0.5593, 0.2753, 0.5754, 0.2752, 0.6462, 0.6677, 0.6337, 0.6682, 0.6337, 0.2764, 0.6462, 0.2759, 0.5593, 0.667, 0.5439, 0.6673, 0.5439, 0.2756, 0.5593, 0.2753, 0.8667, 0.6678, 0.8542, 0.6677, 0.8542, 0.2754, 0.8667, 0.2756, 0.5439, 0.6673, 0.5297, 0.6677, 0.5297, 0.276, 0.5439, 0.2756, 0.8542, 0.6677, 0.84, 0.6676, 0.84, 0.2753, 0.8542, 0.2754, 0.4589, 0.6666, 0.4428, 0.6667, 0.4428, 0.2754, 0.4589, 0.2752, 0.5297, 0.6677, 0.5172, 0.6683, 0.5172, 0.2765, 0.5297, 0.276, 0.84, 0.6676, 0.8245, 0.6675, 0.8245, 0.2753, 0.84, 0.2753, 0.4428, 0.6667, 0.4274, 0.667, 0.4274, 0.2757, 0.4428, 0.2754, 0.5172, 0.6683, 0.5047, 0.6676, 0.5047, 0.2762, 0.5172, 0.2769, 0.8245, 0.6675, 0.8084, 0.6675, 0.8084, 0.2752, 0.8245, 0.2753, 0.4274, 0.667, 0.4132, 0.6676, 0.4132, 0.2762, 0.4274, 0.2757, 0.5047, 0.6676, 0.4904, 0.667, 0.4904, 0.2757, 0.5047, 0.2762, 0.8084, 0.6675, 0.7924, 0.6675, 0.7924, 0.2753, 0.8084, 0.2752, 0.4132, 0.6676, 0.4007, 0.6683, 0.4007, 0.2769, 0.4132, 0.2762, 0.4904, 0.667, 0.475, 0.6667, 0.475, 0.2754, 0.4904, 0.2757, 0.7924, 0.6675, 0.7769, 0.6676, 0.7769, 0.2753, 0.7924, 0.2753, 0.7502, 0.6682, 0.7377, 0.6677, 0.7377, 0.2759, 0.7502, 0.2764, 0.475, 0.6667, 0.4589, 0.6666, 0.4589, 0.2752, 0.475, 0.2754, 0.7769, 0.6676, 0.7627, 0.6677, 0.7627, 0.2754, 0.7769, 0.2753, 0.7377, 0.6677, 0.7234, 0.6674, 0.7234, 0.2755, 0.7377, 0.2759, 0.7627, 0.6677, 0.7502, 0.6678, 0.7502, 0.2756, 0.7627, 0.2754, 0.7234, 0.6674, 0.708, 0.6672, 0.708, 0.2753, 0.7234, 0.2755, 0.7509, 0.121, 0.7438, 0.1381, 0.7355, 0.1336, 0.7419, 0.1183, 0.4609, 0.2354, 0.4839, 0.2353, 0.4839, 0.2749, 0.4655, 0.2749, 0.03818, 0.4697, 0.06026, 0.4694, 0.06485, 0.5098, 0.04719, 0.5101, 0.4007, 0.04027, 0.3828, 0.04126, 0.3698, 0.0007961, 0.384, 0.0, 0.5493, 0.2356, 0.5671, 0.2358, 0.5505, 0.2752, 0.5362, 0.2751, 0.1283, 0.4697, 0.1486, 0.4703, 0.1355, 0.5106, 0.1192, 0.5101, 0.2945, 0.04246, 0.2724, 0.042, 0.2814, 0.001388, 0.2991, 0.001752, 0.2945, 0.5127, 0.3175, 0.5126, 0.3175, 0.5528, 0.2991, 0.5529, 0.4388, 0.2355, 0.4609, 0.2354, 0.4655, 0.2749, 0.4479, 0.275, 0.01783, 0.4703, 0.03818, 0.4697, 0.04719, 0.5101, 0.03091, 0.5106, 0.3828, 0.5135, 0.4007, 0.5142, 0.384, 0.5541, 0.3698, 0.5536, 0.5289, 0.2355, 0.5493, 0.2356, 0.5362, 0.2751, 0.5199, 0.275, 0.1062, 0.4694, 0.1283, 0.4697, 0.1192, 0.5101, 0.1016, 0.5098, 0.3404, 0.04246, 0.3175, 0.04261, 0.3175, 0.001875, 0.3358, 0.001752, 0.3175, 0.04261, 0.2945, 0.04246, 0.2991, 0.001752, 0.3175, 0.001875, 0.2724, 0.513, 0.2945, 0.5127, 0.2991, 0.5529, 0.2814, 0.5532, 0.4185, 0.2356, 0.4388, 0.2355, 0.4479, 0.275, 0.4316, 0.2751, 0.0, 0.4711, 0.01783, 0.4703, 0.03091, 0.5106, 0.01664, 0.5112, 0.3625, 0.513, 0.3828, 0.5135, 0.3698, 0.5536, 0.3535, 0.5532, 0.5068, 0.2354, 0.5289, 0.2355, 0.5199, 0.275, 0.5023, 0.2749, 0.08322, 0.4693, 0.1062, 0.4694, 0.1016, 0.5098, 0.08322, 0.5097, 0.3625, 0.042, 0.3404, 0.04246, 0.3358, 0.001752, 0.3535, 0.001388, 0.2521, 0.5135, 0.2724, 0.513, 0.2814, 0.5532, 0.2651, 0.5536, 0.4007, 0.2358, 0.4185, 0.2356, 0.4316, 0.2751, 0.4173, 0.2752, 0.2521, 0.04126, 0.2342, 0.04027, 0.2509, 0.0, 0.2651, 0.0007961, 0.3404, 0.5127, 0.3625, 0.513, 0.3535, 0.5532, 0.3358, 0.5529, 0.4839, 0.2353, 0.5068, 0.2354, 0.5023, 0.2749, 0.4839, 0.2749, 0.06026, 0.4694, 0.08322, 0.4693, 0.08322, 0.5097, 0.06485, 0.5098, 0.3828, 0.04126, 0.3625, 0.042, 0.3535, 0.001388, 0.3698, 0.0007961, 0.2342, 0.5142, 0.2521, 0.5135, 0.2651, 0.5536, 0.2509, 0.5541, 0.1486, 0.4703, 0.1664, 0.4711, 0.1498, 0.5112, 0.1355, 0.5106, 0.2724, 0.042, 0.2521, 0.04126, 0.2651, 0.0007961, 0.2814, 0.001388, 0.19, 0.2342, 0.19, 0.2342, 0.19, 0.2342, 0.19, 0.2342, 0.5707, 0.121, 0.5671, 0.1029, 0.5765, 0.102, 0.5797, 0.1183, 0.7545, 0.1029, 0.7509, 0.121, 0.7419, 0.1183, 0.7451, 0.102, 0.5778, 0.1381, 0.5707, 0.121, 0.5797, 0.1183, 0.5861, 0.1336, 0.7545, 0.08447, 0.7545, 0.1029, 0.7451, 0.102, 0.7451, 0.08539, 0.588, 0.1534, 0.5778, 0.1381, 0.5861, 0.1336, 0.5953, 0.1474, 0.7509, 0.06636, 0.7545, 0.08447, 0.7451, 0.08539, 0.7419, 0.0691, 0.6011, 0.1665, 0.588, 0.1534, 0.5953, 0.1474, 0.607, 0.1592, 0.7438, 0.04931, 0.7509, 0.06636, 0.7419, 0.0691, 0.7355, 0.05375, 0.6164, 0.1767, 0.6011, 0.1665, 0.607, 0.1592, 0.6209, 0.1684, 0.7336, 0.03397, 0.7438, 0.04931, 0.7355, 0.05375, 0.7263, 0.03994, 0.6335, 0.1838, 0.6164, 0.1767, 0.6209, 0.1684, 0.6362, 0.1748, 0.7205, 0.02092, 0.7336, 0.03397, 0.7263, 0.03994, 0.7145, 0.02819, 0.6516, 0.1874, 0.6335, 0.1838, 0.6362, 0.1748, 0.6525, 0.178, 0.6164, 0.01066, 0.6335, 0.003601, 0.6362, 0.01261, 0.6209, 0.01897, 0.7052, 0.01066, 0.7205, 0.02092, 0.7145, 0.02819, 0.7007, 0.01897, 0.67, 0.1874, 0.6516, 0.1874, 0.6525, 0.178, 0.6691, 0.178, 0.6011, 0.02092, 0.6164, 0.01066, 0.6209, 0.01897, 0.607, 0.02819, 0.6881, 0.003601, 0.7052, 0.01066, 0.7007, 0.01897, 0.6854, 0.01261, 0.6881, 0.1838, 0.67, 0.1874, 0.6691, 0.178, 0.6854, 0.1748, 0.588, 0.03397, 0.6011, 0.02092, 0.607, 0.02819, 0.5953, 0.03994, 0.67, 0.0, 0.6881, 0.003601, 0.6854, 0.01261, 0.6691, 0.009369, 0.7052, 0.1767, 0.6881, 0.1838, 0.6854, 0.1748, 0.7007, 0.1684, 0.5778, 0.04931, 0.588, 0.03397, 0.5953, 0.03994, 0.5861, 0.05375, 0.6516, 0.0, 0.67, 0.0, 0.6691, 0.009369, 0.6525, 0.009369, 0.7205, 0.1665, 0.7052, 0.1767, 0.7007, 0.1684, 0.7145, 0.1592, 0.5707, 0.06636, 0.5778, 0.04931, 0.5861, 0.05375, 0.5797, 0.0691, 0.6335, 0.003601, 0.6516, 0.0, 0.6525, 0.009369, 0.6362, 0.01261, 0.7336, 0.1534, 0.7205, 0.1665, 0.7145, 0.1592, 0.7263, 0.1474, 0.5671, 0.08447, 0.5707, 0.06636, 0.5797, 0.0691, 0.5765, 0.08539, 0.7438, 0.1381, 0.7336, 0.1534, 0.7263, 0.1474, 0.7355, 0.1336, 0.5671, 0.1029, 0.5671, 0.08447, 0.5765, 0.08539, 0.5765, 0.102, 0.7426, 0.8336, 0.7263, 0.8369, 0.7371, 0.813, 0.7674, 0.7882, 0.7835, 0.8063, 0.7718, 0.8181, 0.7579, 0.8273, 0.7263, 0.8369, 0.7097, 0.8369, 0.6934, 0.8336, 0.6781, 0.8273, 0.6642, 0.8181, 0.6525, 0.8063, 0.6433, 0.7925, 0.6369, 0.7771, 0.6337, 0.7609, 0.6337, 0.7442, 0.6369, 0.728, 0.6433, 0.7126, 0.6525, 0.6988, 0.6642, 0.6871, 0.6781, 0.6778, 0.6934, 0.6715, 0.7097, 0.6682, 0.7263, 0.6682, 0.7426, 0.6715, 0.7579, 0.6778, 0.7718, 0.6871, 0.7835, 0.6988, 0.7927, 0.7126, 0.7991, 0.728, 0.8023, 0.7442, 0.8023, 0.7609, 0.7991, 0.7771, 0.7927, 0.7925, 0.7835, 0.8063, 0.7674, 0.7882, 0.7735, 0.7831, 0.6989, 0.6921, 0.6898, 0.6996, 0.6807, 0.7071, 0.6716, 0.7145, 0.6625, 0.722, 0.6718, 0.7334, 0.6811, 0.7447, 0.6905, 0.7561, 0.6998, 0.7675, 0.7091, 0.7789, 0.7185, 0.7902, 0.7278, 0.8016, 0.7371, 0.813, 0.19, 0.2342, 0.19, 0.2342, 0.19, 0.2342, 0.19, 0.2342, 0.19, 0.2342, 0.19, 0.2342, 0.19, 0.2342, 0.19, 0.2342, 0.19, 0.2342, 0.19, 0.2342, 0.19, 0.2342, 0.19, 0.2342, 0.19, 0.2342, 0.19, 0.2342, 0.19, 0.2342, 0.19, 0.2342, 0.19, 0.2342, 0.19, 0.2342, 0.19, 0.2342, 0.19, 0.2342, 0.19, 0.2342, 0.19, 0.2342, 0.19, 0.2342, 0.19, 0.2342, 0.19, 0.2342, 0.19, 0.2342, 0.19, 0.2342, 0.19, 0.2342, 0.19, 0.2342, 0.19, 0.2342, 0.19, 0.2342, 0.19, 0.2342, 0.19, 0.2342, 0.19, 0.2342, 0.19, 0.2342, 0.19, 0.2342, 0.19, 0.2342, 0.19, 0.2342, 0.19, 0.2342, 0.19, 0.2342, 0.19, 0.2342, 0.19, 0.2342, 0.19, 0.2342, 0.19, 0.2342, 0.19, 0.2342, 0.19, 0.2342, 0.19, 0.2342, 0.19, 0.2342, 0.19, 0.2342, 0.19, 0.2342, 0.19, 0.2342, 0.19, 0.2342, 0.19, 0.2342, 0.19, 0.2342, 0.19, 0.2342, 0.19, 0.2342, 0.19, 0.2342, 0.19, 0.2342, 0.19, 0.2342, 0.19, 0.2342, 0.19, 0.2342, 0.19, 0.2342, 0.19, 0.2342, 0.19, 0.2342, 0.19, 0.2342, 0.19, 0.2342, 0.19, 0.2342, 0.19, 0.2342, 0.19, 0.2342, 0.19, 0.2342, 0.19, 0.2342, 0.19, 0.2342, 0.19, 0.2342, 0.19, 0.2342, 0.19, 0.2342, 0.19, 0.2342, 0.19, 0.2342, 0.19, 0.2342, 0.19, 0.2342, 0.19, 0.2342, 0.19, 0.2342, 0.19, 0.2342, 0.19, 0.2342, 0.19, 0.2342, 0.19, 0.2342, 0.19, 0.2342, 0.19, 0.2342, 0.19, 0.2342, 0.19, 0.2342, 0.19, 0.2342, 0.19, 0.2342, 0.19, 0.2342, 0.19, 0.2342, 0.19, 0.2342, 0.19, 0.2342, 0.19, 0.2342, 0.19, 0.2342, 0.19, 0.2342, 0.19, 0.2342, 0.19, 0.2342, 0.19, 0.2342, 0.19, 0.2342, 0.19, 0.2342, 0.19, 0.2342, 0.19, 0.2342, 0.19, 0.2342, 0.19, 0.2342, 0.19, 0.2342, 0.19, 0.2342, 0.19, 0.2342, 0.19, 0.2342, 0.19, 0.2342, 0.19, 0.2342, 0.19, 0.2342, 0.19, 0.2342, 0.19, 0.2342, 0.19, 0.2342, 0.19, 0.2342, 0.19, 0.2342, 0.19, 0.2342, 0.19, 0.2342, 0.19, 0.2342, 0.19, 0.2342, 0.19, 0.2342, 0.3872, 0.9189, 0.3872, 0.5541, 0.399, 0.5541, 0.399, 0.5948, 0.399, 0.6355, 0.399, 0.6762, 0.399, 0.7169, 0.399, 0.7576, 0.399, 0.7983, 0.399, 0.839, 0.399, 0.9189, 0.103, 0.5519, 0.103, 0.5112, 0.1177, 0.5112, 0.1177, 0.5519, 0.8667, 0.6353, 0.8784, 0.6353, 0.8902, 0.6353, 0.902, 0.6353, 0.9137, 0.6353, 0.9137, 1.0, 0.9058, 1.0, 0.8667, 1.0, 0.8667, 0.9201, 0.8667, 0.8794, 0.8667, 0.8388, 0.8667, 0.7981, 0.8667, 0.7574, 0.8667, 0.7167, 0.8667, 0.676, 0.2342, 0.5541, 0.3519, 0.5541, 0.3519, 0.9185, 0.2342, 0.9185, 0.217, 0.3519, 0.2053, 0.3519, 0.2053, 0.2342, 0.217, 0.2342, 0.19, 0.3519, 0.1782, 0.3519, 0.1782, 0.2342, 0.19, 0.2342, 0.19, 0.2489, 0.19, 0.2637, 0.19, 0.2784, 0.19, 0.2931, 0.19, 0.3078, 0.19, 0.3225, 0.19, 0.3372, 0.1782, 0.3519, 0.1664, 0.3519, 0.1664, 0.2342, 0.1782, 0.2342, 0.1664, 0.4487, 0.1664, 0.4369, 0.1782, 0.4334, 0.1782, 0.4487, 0.3519, 0.9189, 0.3519, 0.5541, 0.3637, 0.5541, 0.3637, 0.9189, 0.3637, 0.9189, 0.3637, 0.5541, 0.3755, 0.5541, 0.3755, 0.9189, 0.3755, 0.9189, 0.3755, 0.5541, 0.3872, 0.5541, 0.3872, 0.9189, 0.1177, 0.5112, 0.2118, 0.5112, 0.2118, 0.8721, 0.1177, 0.8721, 0.19, 0.3519, 0.19, 0.2342, 0.19, 0.246, 0.19, 0.3402, 0.217, 0.4369, 0.217, 0.4486, 0.2053, 0.4486, 0.2053, 0.4333, 0.1994, 0.3284, 0.1994, 0.4461, 0.1959, 0.4343, 0.1959, 0.3402, 0.2053, 0.3284, 0.19, 0.3284, 0.19, 0.2342, 0.2053, 0.2342, 0.2189, 0.2342, 0.2342, 0.2342, 0.2342, 0.5947, 0.2189, 0.5947, 0.8667, 0.2752, 0.9608, 0.2752, 0.9608, 0.6353, 0.8667, 0.6353, 0.2189, 0.5947, 0.2342, 0.5947, 0.2342, 0.9551, 0.2189, 0.9551, 0.103, 0.7149, 0.103, 0.6742, 0.1177, 0.6742, 0.1177, 0.7149, 0.04413, 0.7149, 0.04413, 0.6742, 0.05884, 0.6742, 0.05884, 0.7149, 0.04413, 0.5519, 0.04413, 0.5112, 0.05884, 0.5112, 0.05884, 0.5519, 0.04413, 0.6334, 0.04413, 0.5927, 0.05884, 0.5927, 0.05884, 0.6334, 0.01471, 0.6334, 0.01471, 0.5927, 0.02942, 0.5927, 0.02942, 0.6334, 0.01471, 0.5519, 0.01471, 0.5112, 0.02942, 0.5112, 0.02942, 0.5519, 0.04413, 0.7964, 0.04413, 0.7557, 0.05884, 0.7557, 0.05884, 0.7964, 0.2053, 0.3926, 0.2053, 0.3519, 0.2112, 0.3519, 0.2112, 0.3926, 0.01471, 0.7149, 0.01471, 0.6742, 0.02942, 0.6742, 0.02942, 0.7149, 0.103, 0.7964, 0.103, 0.7557, 0.1177, 0.7557, 0.1177, 0.7964, 0.2053, 0.4781, 0.2053, 0.4633, 0.2112, 0.4633, 0.2112, 0.4781, 0.07355, 0.7149, 0.07355, 0.6742, 0.08826, 0.6742, 0.08826, 0.7149, 0.103, 0.6334, 0.103, 0.5927, 0.1177, 0.5927, 0.1177, 0.6334, 0.07355, 0.6334, 0.07355, 0.5927, 0.08826, 0.5927, 0.08826, 0.6334, 0.07355, 0.5519, 0.07355, 0.5112, 0.08826, 0.5112, 0.08826, 0.5519, 0.07355, 0.5927, 0.07355, 0.5519, 0.08826, 0.5519, 0.08826, 0.5927, 0.05884, 0.5927, 0.05884, 0.5519, 0.07355, 0.5519, 0.07355, 0.5927, 0.05884, 0.5519, 0.05884, 0.5112, 0.07355, 0.5112, 0.07355, 0.5519, 0.07355, 0.6742, 0.07355, 0.6334, 0.08826, 0.6334, 0.08826, 0.6742, 0.05884, 0.6742, 0.05884, 0.6334, 0.07355, 0.6334, 0.07355, 0.6742, 0.05884, 0.6334, 0.05884, 0.5927, 0.07355, 0.5927, 0.07355, 0.6334, 0.103, 0.6742, 0.103, 0.6334, 0.1177, 0.6334, 0.1177, 0.6742, 0.08826, 0.6742, 0.08826, 0.6334, 0.103, 0.6334, 0.103, 0.6742, 0.08826, 0.6334, 0.08826, 0.5927, 0.103, 0.5927, 0.103, 0.6334, 0.217, 0.3519, 0.217, 0.3926, 0.2112, 0.3926, 0.2112, 0.3519, 0.05884, 0.7557, 0.05884, 0.7149, 0.07355, 0.7149, 0.07355, 0.7557, 0.05884, 0.7149, 0.05884, 0.6742, 0.07355, 0.6742, 0.07355, 0.7149, 0.07355, 0.8764, 0.07355, 0.7964, 0.08826, 0.7964, 0.08826, 0.8764, 0.05884, 0.8764, 0.05884, 0.7964, 0.07355, 0.7964, 0.07355, 0.8764, 0.05884, 0.7964, 0.05884, 0.7557, 0.07355, 0.7557, 0.07355, 0.7964, 0.103, 0.8764, 0.103, 0.7964, 0.1177, 0.7964, 0.1177, 0.8764, 0.08826, 0.8764, 0.08826, 0.7964, 0.103, 0.7964, 0.103, 0.8764, 0.1841, 0.4481, 0.1841, 0.4334, 0.19, 0.4334, 0.19, 0.4481, 0.2053, 0.4505, 0.2053, 0.4912, 0.1994, 0.4912, 0.1994, 0.4505, 0.0, 0.7557, 0.0, 0.7149, 0.01471, 0.7149, 0.01471, 0.7557, 0.0, 0.7149, 0.0, 0.6742, 0.01471, 0.6742, 0.01471, 0.7149, 0.01471, 0.8764, 0.01471, 0.7964, 0.02942, 0.7964, 0.02942, 0.8764, 0.0, 0.8764, 0.0, 0.7964, 0.01471, 0.7964, 0.01471, 0.8764, 0.0, 0.7964, 0.0, 0.7557, 0.01471, 0.7557, 0.01471, 0.7964, 0.04413, 0.8764, 0.04413, 0.7964, 0.05884, 0.7964, 0.05884, 0.8764, 0.02942, 0.8764, 0.02942, 0.7964, 0.04413, 0.7964, 0.04413, 0.8764, 0.1782, 0.4481, 0.1782, 0.4334, 0.1841, 0.4334, 0.1841, 0.4481, 0.01471, 0.5927, 0.01471, 0.5519, 0.02942, 0.5519, 0.02942, 0.5927, 0.0, 0.5927, 0.0, 0.5519, 0.01471, 0.5519, 0.01471, 0.5927, 0.0, 0.5519, 5.96e-08, 0.5112, 0.01471, 0.5112, 0.01471, 0.5519, 0.01471, 0.6742, 0.01471, 0.6334, 0.02942, 0.6334, 0.02942, 0.6742, 0.0, 0.6742, 0.0, 0.6334, 0.01471, 0.6334, 0.01471, 0.6742, 0.0, 0.6334, 0.0, 0.5927, 0.01471, 0.5927, 0.01471, 0.6334, 0.04413, 0.6742, 0.04413, 0.6334, 0.05884, 0.6334, 0.05884, 0.6742, 0.02942, 0.6742, 0.02942, 0.6334, 0.04413, 0.6334, 0.04413, 0.6742, 0.02942, 0.6334, 0.02942, 0.5927, 0.04413, 0.5927, 0.04413, 0.6334, 0.04413, 0.5927, 0.04413, 0.5519, 0.05884, 0.5519, 0.05884, 0.5927, 0.02942, 0.5927, 0.02942, 0.5519, 0.04413, 0.5519, 0.04413, 0.5927, 0.02942, 0.5519, 0.02942, 0.5112, 0.04413, 0.5112, 0.04413, 0.5519, 0.04413, 0.7557, 0.04413, 0.7149, 0.05884, 0.7149, 0.05884, 0.7557, 0.1782, 0.4628, 0.1782, 0.4481, 0.1841, 0.4481, 0.1841, 0.4628, 0.02942, 0.7149, 0.02942, 0.6742, 0.04413, 0.6742, 0.04413, 0.7149, 0.103, 0.7557, 0.103, 0.7149, 0.1177, 0.7149, 0.1177, 0.7557, 0.2053, 0.4333, 0.2053, 0.3926, 0.2112, 0.3926, 0.2112, 0.4333, 0.08826, 0.7149, 0.08826, 0.6742, 0.103, 0.6742, 0.103, 0.7149, 0.103, 0.5927, 0.103, 0.5519, 0.1177, 0.5519, 0.1177, 0.5927, 0.08826, 0.5927, 0.08826, 0.5519, 0.103, 0.5519, 0.103, 0.5927, 0.08826, 0.5519, 0.08826, 0.5112, 0.103, 0.5112, 0.103, 0.5519, 0.1664, 0.4334, 0.1664, 0.3927, 0.1811, 0.3927, 0.1811, 0.4334, 0.5671, 0.2689, 0.5671, 0.2281, 0.5818, 0.2281, 0.5818, 0.2689, 0.5671, 0.2281, 0.5671, 0.1874, 0.5818, 0.1874, 0.5818, 0.2281, 0.5818, 0.2689, 0.5818, 0.2281, 0.5965, 0.2281, 0.5965, 0.2689, 0.1664, 0.3927, 0.1664, 0.3519, 0.1811, 0.3519, 0.1811, 0.3927, 0.1811, 0.4334, 0.1811, 0.3927, 0.1959, 0.3927, 0.1959, 0.4334, 0.1811, 0.3927, 0.1811, 0.3519, 0.1959, 0.3519, 0.1959, 0.3927, 0.5818, 0.2281, 0.5818, 0.1874, 0.5965, 0.1874, 0.5965, 0.2281, 0.217, 0.3926, 0.217, 0.4333, 0.2112, 0.4333, 0.2112, 0.3926, 0.2053, 0.4633, 0.2053, 0.4486, 0.2112, 0.4486, 0.2112, 0.4633, 0.19, 0.4481, 0.19, 0.4334, 0.1959, 0.4334, 0.1959, 0.4481, 0.1994, 0.4098, 0.1994, 0.3691, 0.2053, 0.3691, 0.2053, 0.4098, 0.19, 0.4628, 0.19, 0.4481, 0.1959, 0.4481, 0.1959, 0.4628, 0.2053, 0.4098, 0.2053, 0.4505, 0.1994, 0.4505, 0.1994, 0.4098, 0.1841, 0.4628, 0.1841, 0.4481, 0.19, 0.4481, 0.19, 0.4628, 0.1994, 0.3691, 0.1994, 0.3284, 0.2053, 0.3284, 0.2053, 0.3691])
me_cylinder.materials.append(mat_blue)
me_cylinder.materials.append(mat_base)
me_cylinder.materials.append(mat_metal)
me_cylinder.use_remesh_fix_poles = True
me_cylinder.use_remesh_preserve_attributes = False
me_cylinder.update()

# ---- objects
ob_cylinder = bpy.data.objects.new('Cylinder', me_cylinder)

# ---- transforms, parenting, visibility, modifiers, constraints
ob_cylinder.location = (0.0, 0.0, 2.0)
ob_cylinder.scale = (1.0, 1.0, 0.3)

# ---- collection membership
col_collection.objects.link(ob_cylinder)

# ---- scene / render settings (as saved in the file)
scene.frame_start = 1; scene.frame_end = 250; scene.frame_set(1)
scene.render.engine = 'BLENDER_EEVEE_NEXT'
scene.cycles.use_denoising = False
scene.cycles.samples = 128
scene.cycles.sampling_pattern = 'TABULATED_SOBOL'
scene.cycles.use_adaptive_sampling = False
scene.cycles.use_light_tree = False
scene.view_settings.view_transform = 'Filmic'
bpy.context.view_layer.update()

# ---- added for rendering (the .blend has no active camera and no usable light): camera, sun
cam_auto = bpy.data.cameras.new('AutoCamera')
cam_auto.lens = 50.0
cam_auto.sensor_width = 36.0
cam_auto.clip_end = 1000.0
ob_auto_camera = bpy.data.objects.new('AutoCamera', cam_auto)
scene.collection.objects.link(ob_auto_camera)
ob_auto_camera.location = (3.05324, -3.66389, 3.99259)
ob_auto_camera.rotation_euler = (1.09748, -7.21219e-08, 0.694738)
scene.camera = ob_auto_camera
light_auto_sun = bpy.data.lights.new('AutoSun', 'SUN')
light_auto_sun.energy = 3.0
light_auto_sun.angle = 0.0523599
ob_auto_sun = bpy.data.objects.new('AutoSun', light_auto_sun)
scene.collection.objects.link(ob_auto_sun)
ob_auto_sun.rotation_euler = (0.872665, 0.174533, 0.523599)
bpy.context.view_layer.update()

